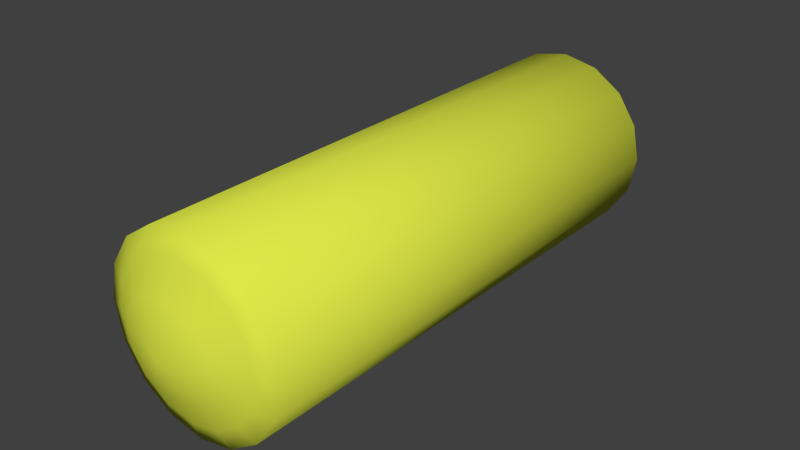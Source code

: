 # Source: egg_roll.blend  (saved by Blender 2.68.0; exported with 4.5.12 LTS)
import bpy
from mathutils import Matrix  # noqa: F401  (used for matrix-valued properties, if any)

bpy.ops.wm.read_factory_settings(use_empty=True)
scene = bpy.context.scene
scene.name = 'Scene'

# ---- collections
col_collection_1 = bpy.data.collections.new('Collection 1'); scene.collection.children.link(col_collection_1)

# ---- materials (node trees are filled in below, after node groups)
mat_yllw = bpy.data.materials.new('yllw')
mat_yllw.alpha_threshold = 0.0
mat_yllw.use_transparent_shadow = False
mat_yllw.diffuse_color = (0.726, 0.8, 0.06462, 1.0)
mat_yllw.roughness = 0.5
mat_yllw.specular_intensity = 0.2222
mat_yllw.line_color = (0.0, 0.0, 0.0, 1.0)

# ---- material node trees

# ---- world
world_world = bpy.data.worlds.new('World'); scene.world = world_world
world_world.color = (0.05088, 0.05088, 0.05088)
world_world.use_sun_shadow = False
world_world.sun_shadow_jitter_overblur = 0.0
world_world.cycles.sampling_method = 'MANUAL'
world_world.cycles.sample_map_resolution = 256

# ---- meshes
me_cylinder = bpy.data.meshes.new('Cylinder')
me_cylinder.from_pydata([(0.8112, 9.591e-07, 2.828), (0.0, 1.0, 2.754), (0.3827, 0.9239, 2.754), (0.7071, 0.7071, 2.754), (0.9239, 0.3827, 2.754), (1.0, 1.078e-06, 2.754), (0.9239, -0.3827, 2.754), (0.7071, -0.7071, 2.754), (0.3827, -0.9239, 2.754), (1.51e-07, -1.0, 2.754), (-0.3827, -0.9239, 2.754), (-0.7071, -0.7071, 2.754), (-0.9239, -0.3827, 2.754), (-1.0, 1.134e-06, 2.754), (-0.9239, 0.3827, 2.754), (-0.7071, 0.7071, 2.754), (-0.3827, 0.9239, 2.754), (0.0, 1.0, -2.754), (0.3827, 0.9239, -2.754), (0.7071, 0.7071, -2.754), (0.9239, 0.3827, -2.754), (1.0, 1.073e-06, -2.754), (0.9239, -0.3827, -2.754), (0.7071, -0.7071, -2.754), (0.3827, -0.9239, -2.754), (1.51e-07, -1.0, -2.754), (-0.3827, -0.9239, -2.754), (-0.7071, -0.7071, -2.754), (-0.9239, -0.3827, -2.754), (-1.0, 1.134e-06, -2.754), (-0.9239, 0.3827, -2.754), (-0.7071, 0.7071, -2.754), (-0.3827, 0.9239, -2.754), (0.0, 1.0, 0.0), (0.3827, 0.9239, 0.0), (0.7071, 0.7071, 0.0), (0.9239, 0.3827, 0.0), (1.0, -4.371e-08, 0.0), (0.9239, -0.3827, 0.0), (0.7071, -0.7071, 0.0), (0.3827, -0.9239, 0.0), (1.51e-07, -1.0, 0.0), (-0.3827, -0.9239, 0.0), (-0.7071, -0.7071, 0.0), (-0.9239, -0.3827, 0.0), (-1.0, 1.192e-08, 0.0), (-0.9239, 0.3827, 0.0), (-0.7071, 0.7071, 0.0), (-0.3827, 0.9239, 0.0), (1.135e-08, 1.036e-06, 3.121), (6.327e-08, 0.4751, 2.994), (0.1955, 0.439, 2.994), (0.3613, 0.336, 2.994), (0.4721, 0.1818, 2.994), (0.511, 1.03e-06, 2.994), (0.4721, -0.1818, 2.994), (0.3613, -0.336, 2.994), (0.1955, -0.4389, 2.994), (7.45e-08, -0.4751, 2.994), (-0.1955, -0.4389, 2.994), (-0.3613, -0.336, 2.994), (-0.4721, -0.1818, 2.994), (-0.511, 1.062e-06, 2.994), (-0.4721, 0.1818, 2.994), (-0.3613, 0.336, 2.994), (-0.1955, 0.439, 2.994), (0.3104, -0.7327, 2.828), (-0.5736, -0.5608, 2.828), (-0.7495, 0.3035, 2.828), (0.3104, 0.7327, 2.828), (6.888e-08, 0.7931, 2.828), (0.7495, 0.3035, 2.828), (0.5736, 0.5608, 2.828), (0.5736, -0.5608, 2.828), (0.7495, -0.3035, 2.828), (-0.3104, -0.7327, 2.828), (1.204e-07, -0.7931, 2.828), (-0.8112, 1.012e-06, 2.828), (-0.7495, -0.3035, 2.828), (-0.3104, 0.7327, 2.828), (-0.5736, 0.5608, 2.828), (6.66e-09, 1.237e-06, -2.901), (6.66e-09, 0.789, -2.901), (0.31, 0.7289, -2.901), (0.5728, 0.5579, -2.901), (0.7484, 0.3019, -2.901), (0.81, 1.19e-06, -2.901), (0.7484, -0.3019, -2.901), (0.5728, -0.5579, -2.901), (0.31, -0.7289, -2.901), (1.29e-07, -0.789, -2.901), (-0.31, -0.7289, -2.901), (-0.5728, -0.5579, -2.901), (-0.7484, -0.3019, -2.901), (-0.81, 1.238e-06, -2.901), (-0.7484, 0.3019, -2.901), (-0.5728, 0.5579, -2.901), (-0.31, 0.7289, -2.901)], [], [(72, 69, 51, 52), (33, 1, 2, 34), (74, 0, 54, 55), (34, 2, 3, 35), (76, 66, 57, 58), (35, 3, 4, 36), (78, 67, 60, 61), (36, 4, 5, 37), (80, 68, 63, 64), (37, 5, 6, 38), (0, 71, 53, 54), (38, 6, 7, 39), (66, 73, 56, 57), (39, 7, 8, 40), (67, 75, 59, 60), (40, 8, 9, 41), (68, 77, 62, 63), (41, 9, 10, 42), (70, 79, 65, 50), (42, 10, 11, 43), (69, 70, 50, 51), (43, 11, 12, 44), (71, 72, 52, 53), (44, 12, 13, 45), (73, 74, 55, 56), (45, 13, 14, 46), (75, 76, 58, 59), (46, 14, 15, 47), (77, 78, 61, 62), (47, 15, 16, 48), (79, 80, 64, 65), (48, 16, 1, 33), (20, 21, 86, 85), (33, 34, 18, 17), (23, 24, 89, 88), (34, 35, 19, 18), (26, 27, 92, 91), (35, 36, 20, 19), (29, 30, 95, 94), (36, 37, 21, 20), (32, 17, 82, 97), (37, 38, 22, 21), (17, 18, 83, 82), (38, 39, 23, 22), (19, 20, 85, 84), (39, 40, 24, 23), (22, 23, 88, 87), (40, 41, 25, 24), (25, 26, 91, 90), (41, 42, 26, 25), (28, 29, 94, 93), (42, 43, 27, 26), (31, 32, 97, 96), (43, 44, 28, 27), (18, 19, 84, 83), (44, 45, 29, 28), (21, 22, 87, 86), (45, 46, 30, 29), (24, 25, 90, 89), (46, 47, 31, 30), (27, 28, 93, 92), (47, 48, 32, 31), (30, 31, 96, 95), (48, 33, 17, 32), (49, 51, 50), (49, 52, 51), (49, 53, 52), (49, 54, 53), (49, 55, 54), (49, 56, 55), (49, 57, 56), (49, 58, 57), (49, 59, 58), (49, 60, 59), (49, 61, 60), (49, 62, 61), (49, 63, 62), (49, 64, 63), (49, 65, 64), (49, 50, 65), (3, 2, 69, 72), (6, 5, 0, 74), (9, 8, 66, 76), (12, 11, 67, 78), (15, 14, 68, 80), (5, 4, 71, 0), (8, 7, 73, 66), (11, 10, 75, 67), (14, 13, 77, 68), (1, 16, 79, 70), (2, 1, 70, 69), (4, 3, 72, 71), (7, 6, 74, 73), (10, 9, 76, 75), (13, 12, 78, 77), (16, 15, 80, 79), (81, 82, 83), (81, 83, 84), (81, 84, 85), (81, 85, 86), (81, 86, 87), (81, 87, 88), (81, 88, 89), (81, 89, 90), (81, 90, 91), (81, 91, 92), (81, 92, 93), (81, 93, 94), (81, 94, 95), (81, 95, 96), (81, 96, 97), (81, 97, 82)])
me_cylinder.polygons.foreach_set('use_smooth', [True] * 112)
_uv = me_cylinder.uv_layers.new(name='UVMap')
_uv.uv.foreach_set('vector', [0.1306, 0.4646, 0.1306, 0.4994, 0.1087, 0.5145, 0.1087, 0.4926, 0.504, 0.5403, 0.1404, 0.5403, 0.1404, 0.4898, 0.504, 0.4898, 0.1306, 0.4414, 0.1306, 0.4332, 0.1087, 0.4729, 0.1087, 0.478, 0.504, 0.4898, 0.1404, 0.4898, 0.1404, 0.447, 0.504, 0.447, 0.1306, 0.5403, 0.1306, 0.4994, 0.1087, 0.5145, 0.1087, 0.5403, 0.504, 0.447, 0.1404, 0.447, 0.1404, 0.4184, 0.504, 0.4184, 0.1306, 0.6393, 0.1306, 0.6161, 0.1087, 0.5881, 0.1087, 0.6027, 0.504, 0.4184, 0.1404, 0.4184, 0.1404, 0.4083, 0.504, 0.4083, 0.1306, 0.6161, 0.1306, 0.6393, 0.1087, 0.6027, 0.1087, 0.5881, 0.504, 0.4083, 0.1404, 0.4083, 0.1404, 0.4184, 0.504, 0.4184, 0.1306, 0.4332, 0.1306, 0.4414, 0.1087, 0.478, 0.1087, 0.4729, 0.504, 0.4184, 0.1404, 0.4184, 0.1404, 0.447, 0.504, 0.447, 0.1306, 0.4994, 0.1306, 0.4646, 0.1087, 0.4926, 0.1087, 0.5145, 0.504, 0.447, 0.1404, 0.447, 0.1404, 0.4898, 0.504, 0.4898, 0.1306, 0.6161, 0.1306, 0.5813, 0.1087, 0.5662, 0.1087, 0.5881, 0.504, 0.4898, 0.1404, 0.4898, 0.1404, 0.5403, 0.504, 0.5403, 0.1306, 0.6393, 0.1306, 0.6475, 0.1087, 0.6078, 0.1087, 0.6027, 0.504, 0.5403, 0.1404, 0.5403, 0.1404, 0.5909, 0.504, 0.5909, 0.1306, 0.5403, 0.1306, 0.5813, 0.1087, 0.5662, 0.1087, 0.5403, 0.504, 0.5909, 0.1404, 0.5909, 0.1404, 0.6337, 0.504, 0.6337, 0.1306, 0.4994, 0.1306, 0.5403, 0.1087, 0.5403, 0.1087, 0.5145, 0.504, 0.6337, 0.1404, 0.6337, 0.1404, 0.6623, 0.504, 0.6623, 0.1306, 0.4414, 0.1306, 0.4646, 0.1087, 0.4926, 0.1087, 0.478, 0.504, 0.6623, 0.1404, 0.6623, 0.1404, 0.6724, 0.504, 0.6724, 0.1306, 0.4646, 0.1306, 0.4414, 0.1087, 0.478, 0.1087, 0.4926, 0.504, 0.6724, 0.1404, 0.6724, 0.1404, 0.6623, 0.504, 0.6623, 0.1306, 0.5813, 0.1306, 0.5403, 0.1087, 0.5403, 0.1087, 0.5662, 0.504, 0.6623, 0.1404, 0.6623, 0.1404, 0.6337, 0.504, 0.6337, 0.1306, 0.6475, 0.1306, 0.6393, 0.1087, 0.6027, 0.1087, 0.6078, 0.504, 0.6337, 0.1404, 0.6337, 0.1404, 0.5909, 0.504, 0.5909, 0.1306, 0.5813, 0.1306, 0.6161, 0.1087, 0.5881, 0.1087, 0.5662, 0.504, 0.5909, 0.1404, 0.5909, 0.1404, 0.5403, 0.504, 0.5403, 0.8675, 0.4184, 0.8675, 0.4083, 0.887, 0.4334, 0.887, 0.4415, 0.504, 0.5403, 0.504, 0.4898, 0.8675, 0.4898, 0.8675, 0.5403, 0.8675, 0.447, 0.8675, 0.4898, 0.887, 0.4994, 0.887, 0.4647, 0.504, 0.4898, 0.504, 0.447, 0.8675, 0.447, 0.8675, 0.4898, 0.8675, 0.5909, 0.8675, 0.6337, 0.887, 0.616, 0.887, 0.5813, 0.504, 0.447, 0.504, 0.4184, 0.8675, 0.4184, 0.8675, 0.447, 0.8675, 0.6724, 0.8675, 0.6623, 0.887, 0.6392, 0.887, 0.6473, 0.504, 0.4184, 0.504, 0.4083, 0.8675, 0.4083, 0.8675, 0.4184, 0.8675, 0.5909, 0.8675, 0.5403, 0.887, 0.5403, 0.887, 0.5813, 0.504, 0.4083, 0.504, 0.4184, 0.8675, 0.4184, 0.8675, 0.4083, 0.8675, 0.5403, 0.8675, 0.4898, 0.887, 0.4994, 0.887, 0.5403, 0.504, 0.4184, 0.504, 0.447, 0.8675, 0.447, 0.8675, 0.4184, 0.8675, 0.447, 0.8675, 0.4184, 0.887, 0.4415, 0.887, 0.4647, 0.504, 0.447, 0.504, 0.4898, 0.8675, 0.4898, 0.8675, 0.447, 0.8675, 0.4184, 0.8675, 0.447, 0.887, 0.4647, 0.887, 0.4415, 0.504, 0.4898, 0.504, 0.5403, 0.8675, 0.5403, 0.8675, 0.4898, 0.8675, 0.5403, 0.8675, 0.5909, 0.887, 0.5813, 0.887, 0.5403, 0.504, 0.5403, 0.504, 0.5909, 0.8675, 0.5909, 0.8675, 0.5403, 0.8675, 0.6623, 0.8675, 0.6724, 0.887, 0.6473, 0.887, 0.6392, 0.504, 0.5909, 0.504, 0.6337, 0.8675, 0.6337, 0.8675, 0.5909, 0.8675, 0.6337, 0.8675, 0.5909, 0.887, 0.5813, 0.887, 0.616, 0.504, 0.6337, 0.504, 0.6623, 0.8675, 0.6623, 0.8675, 0.6337, 0.8675, 0.4898, 0.8675, 0.447, 0.887, 0.4647, 0.887, 0.4994, 0.504, 0.6623, 0.504, 0.6724, 0.8675, 0.6724, 0.8675, 0.6623, 0.8675, 0.4083, 0.8675, 0.4184, 0.887, 0.4415, 0.887, 0.4334, 0.504, 0.6724, 0.504, 0.6623, 0.8675, 0.6623, 0.8675, 0.6724, 0.8675, 0.4898, 0.8675, 0.5403, 0.887, 0.5403, 0.887, 0.4994, 0.504, 0.6623, 0.504, 0.6337, 0.8675, 0.6337, 0.8675, 0.6623, 0.8675, 0.6337, 0.8675, 0.6623, 0.887, 0.6392, 0.887, 0.616, 0.504, 0.6337, 0.504, 0.5909, 0.8675, 0.5909, 0.8675, 0.6337, 0.8675, 0.6623, 0.8675, 0.6337, 0.887, 0.616, 0.887, 0.6392, 0.504, 0.5909, 0.504, 0.5403, 0.8675, 0.5403, 0.8675, 0.5909, 0.09193, 0.5403, 0.1087, 0.5145, 0.1087, 0.5403, 0.09193, 0.5403, 0.1087, 0.4926, 0.1087, 0.5145, 0.09193, 0.5403, 0.1087, 0.478, 0.1087, 0.4926, 0.09193, 0.5403, 0.1087, 0.4729, 0.1087, 0.478, 0.09193, 0.5403, 0.1087, 0.478, 0.1087, 0.4729, 0.09193, 0.5403, 0.1087, 0.4926, 0.1087, 0.478, 0.09193, 0.5403, 0.1087, 0.5145, 0.1087, 0.4926, 0.09193, 0.5403, 0.1087, 0.5403, 0.1087, 0.5145, 0.09193, 0.5403, 0.1087, 0.5662, 0.1087, 0.5403, 0.09193, 0.5403, 0.1087, 0.5881, 0.1087, 0.5662, 0.09193, 0.5403, 0.1087, 0.6027, 0.1087, 0.5881, 0.09193, 0.5403, 0.1087, 0.6078, 0.1087, 0.6027, 0.09193, 0.5403, 0.1087, 0.6027, 0.1087, 0.6078, 0.09193, 0.5403, 0.1087, 0.5881, 0.1087, 0.6027, 0.09193, 0.5403, 0.1087, 0.5662, 0.1087, 0.5881, 0.09193, 0.5403, 0.1087, 0.5403, 0.1087, 0.5662, 0.1404, 0.447, 0.1404, 0.4898, 0.1306, 0.4994, 0.1306, 0.4646, 0.1404, 0.4184, 0.1404, 0.4083, 0.1306, 0.4332, 0.1306, 0.4414, 0.1404, 0.5403, 0.1404, 0.4898, 0.1306, 0.4994, 0.1306, 0.5403, 0.1404, 0.6623, 0.1404, 0.6337, 0.1306, 0.6161, 0.1306, 0.6393, 0.1404, 0.6337, 0.1404, 0.6623, 0.1306, 0.6393, 0.1306, 0.6161, 0.1404, 0.4083, 0.1404, 0.4184, 0.1306, 0.4414, 0.1306, 0.4332, 0.1404, 0.4898, 0.1404, 0.447, 0.1306, 0.4646, 0.1306, 0.4994, 0.1404, 0.6337, 0.1404, 0.5909, 0.1306, 0.5813, 0.1306, 0.6161, 0.1404, 0.6623, 0.1404, 0.6724, 0.1306, 0.6475, 0.1306, 0.6393, 0.1404, 0.5403, 0.1404, 0.5909, 0.1306, 0.5813, 0.1306, 0.5403, 0.1404, 0.4898, 0.1404, 0.5403, 0.1306, 0.5403, 0.1306, 0.4994, 0.1404, 0.4184, 0.1404, 0.447, 0.1306, 0.4646, 0.1306, 0.4414, 0.1404, 0.447, 0.1404, 0.4184, 0.1306, 0.4414, 0.1306, 0.4646, 0.1404, 0.5909, 0.1404, 0.5403, 0.1306, 0.5403, 0.1306, 0.5813, 0.1404, 0.6724, 0.1404, 0.6623, 0.1306, 0.6393, 0.1306, 0.6475, 0.1404, 0.5909, 0.1404, 0.6337, 0.1306, 0.6161, 0.1306, 0.5813, 0.887, 0.5403, 0.887, 0.5403, 0.887, 0.4994, 0.887, 0.5403, 0.887, 0.4994, 0.887, 0.4647, 0.887, 0.5403, 0.887, 0.4647, 0.887, 0.4415, 0.887, 0.5403, 0.887, 0.4415, 0.887, 0.4334, 0.887, 0.5403, 0.887, 0.4334, 0.887, 0.4415, 0.887, 0.5403, 0.887, 0.4415, 0.887, 0.4647, 0.887, 0.5403, 0.887, 0.4647, 0.887, 0.4994, 0.887, 0.5403, 0.887, 0.4994, 0.887, 0.5403, 0.887, 0.5403, 0.887, 0.5403, 0.887, 0.5813, 0.887, 0.5403, 0.887, 0.5813, 0.887, 0.616, 0.887, 0.5403, 0.887, 0.616, 0.887, 0.6392, 0.887, 0.5403, 0.887, 0.6392, 0.887, 0.6473, 0.887, 0.5403, 0.887, 0.6473, 0.887, 0.6392, 0.887, 0.5403, 0.887, 0.6392, 0.887, 0.616, 0.887, 0.5403, 0.887, 0.616, 0.887, 0.5813, 0.887, 0.5403, 0.887, 0.5813, 0.887, 0.5403])
me_cylinder.materials.append(mat_yllw)
me_cylinder.use_remesh_preserve_volume = False
me_cylinder.use_remesh_preserve_attributes = False
me_cylinder.use_mirror_vertex_groups = False
me_cylinder.update()

# ---- objects
ob_cylinder = bpy.data.objects.new('Cylinder', me_cylinder)

# ---- transforms, parenting, visibility, modifiers, constraints
ob_cylinder.location = (0.0, 0.0, 0.0)
ob_cylinder.rotation_euler = (1.571, 0.0, 0.0)
ob_cylinder.lineart.crease_threshold = 0.0

# ---- collection membership
col_collection_1.objects.link(ob_cylinder)

# ---- scene / render settings (as saved in the file)
scene.frame_start = 1; scene.frame_end = 250; scene.frame_set(1)
scene.render.engine = 'BLENDER_EEVEE_NEXT'
scene.render.image_settings.color_mode = 'RGB'
scene.render.image_settings.compression = 90
scene.render.resolution_percentage = 50
scene.render.dither_intensity = 0.0
scene.cycles.use_denoising = False
scene.cycles.samples = 10
scene.cycles.sampling_pattern = 'TABULATED_SOBOL'
scene.cycles.light_sampling_threshold = 0.0
scene.cycles.use_adaptive_sampling = False
scene.cycles.use_light_tree = False
scene.cycles.blur_glossy = 0.0
scene.cycles.volume_bounces = 1
scene.cycles.pixel_filter_type = 'GAUSSIAN'
scene.cycles.sample_clamp_indirect = 0.0
scene.view_settings.view_transform = 'Standard'
bpy.context.view_layer.update()

# ---- added for rendering (the .blend has no active camera and no usable light): camera, sun
cam_auto = bpy.data.cameras.new('AutoCamera')
cam_auto.lens = 50.0
cam_auto.sensor_width = 36.0
cam_auto.clip_end = 1000.0
ob_auto_camera = bpy.data.objects.new('AutoCamera', cam_auto)
scene.collection.objects.link(ob_auto_camera)
ob_auto_camera.location = (6.15528, -7.49621, 4.92423)
ob_auto_camera.rotation_euler = (1.09748, -7.21219e-08, 0.694738)
scene.camera = ob_auto_camera
light_auto_sun = bpy.data.lights.new('AutoSun', 'SUN')
light_auto_sun.energy = 3.0
light_auto_sun.angle = 0.0523599
ob_auto_sun = bpy.data.objects.new('AutoSun', light_auto_sun)
scene.collection.objects.link(ob_auto_sun)
ob_auto_sun.rotation_euler = (0.872665, 0.174533, 0.523599)
bpy.context.view_layer.update()
